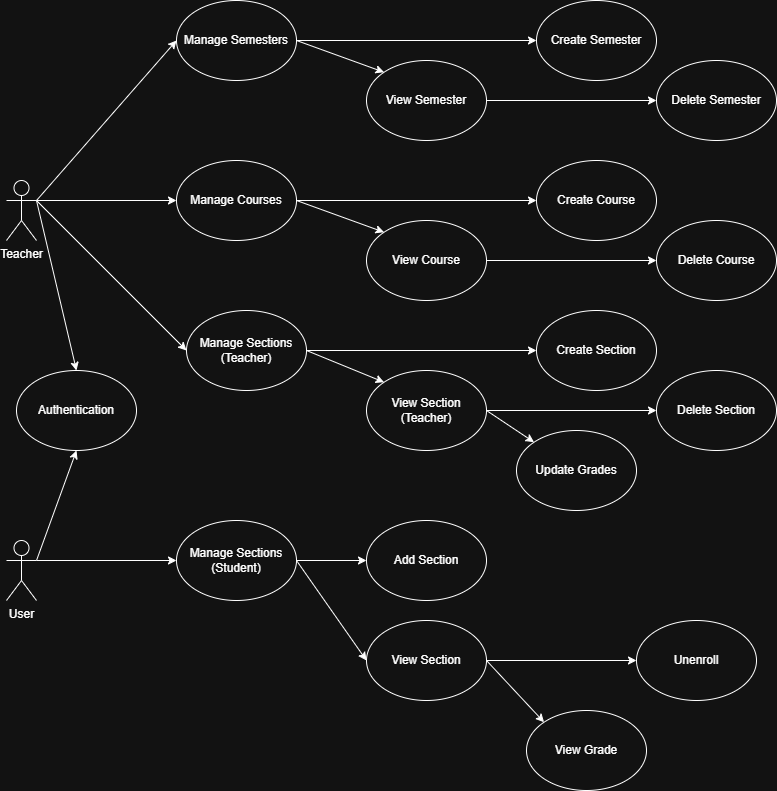

The diagram above was exported from draw.io. Its source (the exported page's mxGraphModel, read from the mxfile embedded in the PNG):
<mxGraphModel dx="1114" dy="579" grid="1" gridSize="10" guides="1" tooltips="1" connect="1" arrows="1" fold="1" page="1" pageScale="1" pageWidth="850" pageHeight="1100" math="0" shadow="0">
  <root>
    <mxCell id="0" />
    <mxCell id="1" parent="0" />
    <mxCell id="6ev4xrXOpPWq1s2YsXj9-1" value="Teacher" style="shape=umlActor;verticalLabelPosition=bottom;verticalAlign=top;html=1;outlineConnect=0;" parent="1" vertex="1">
      <mxGeometry x="40" y="240" width="30" height="60" as="geometry" />
    </mxCell>
    <mxCell id="6ev4xrXOpPWq1s2YsXj9-2" value="User" style="shape=umlActor;verticalLabelPosition=bottom;verticalAlign=top;html=1;outlineConnect=0;" parent="1" vertex="1">
      <mxGeometry x="40" y="600" width="30" height="60" as="geometry" />
    </mxCell>
    <mxCell id="6ev4xrXOpPWq1s2YsXj9-3" value="Manage Semesters" style="ellipse;whiteSpace=wrap;html=1;" parent="1" vertex="1">
      <mxGeometry x="210" y="60" width="120" height="80" as="geometry" />
    </mxCell>
    <mxCell id="6ev4xrXOpPWq1s2YsXj9-4" value="Manage Courses" style="ellipse;whiteSpace=wrap;html=1;" parent="1" vertex="1">
      <mxGeometry x="210" y="220" width="120" height="80" as="geometry" />
    </mxCell>
    <mxCell id="6ev4xrXOpPWq1s2YsXj9-5" value="Manage Sections&lt;br&gt;(Teacher)" style="ellipse;whiteSpace=wrap;html=1;" parent="1" vertex="1">
      <mxGeometry x="220" y="370" width="120" height="80" as="geometry" />
    </mxCell>
    <mxCell id="6ev4xrXOpPWq1s2YsXj9-6" value="Manage Sections&lt;br&gt;(Student)" style="ellipse;whiteSpace=wrap;html=1;" parent="1" vertex="1">
      <mxGeometry x="210" y="580" width="120" height="80" as="geometry" />
    </mxCell>
    <mxCell id="6ev4xrXOpPWq1s2YsXj9-7" value="" style="endArrow=classic;html=1;rounded=0;exitX=1;exitY=0.3333333333333333;exitDx=0;exitDy=0;exitPerimeter=0;entryX=0;entryY=0.5;entryDx=0;entryDy=0;" parent="1" source="6ev4xrXOpPWq1s2YsXj9-1" target="6ev4xrXOpPWq1s2YsXj9-3" edge="1">
      <mxGeometry width="50" height="50" relative="1" as="geometry">
        <mxPoint x="100" y="320" as="sourcePoint" />
        <mxPoint x="150" y="270" as="targetPoint" />
      </mxGeometry>
    </mxCell>
    <mxCell id="6ev4xrXOpPWq1s2YsXj9-8" value="" style="endArrow=classic;html=1;rounded=0;exitX=1;exitY=0.3333333333333333;exitDx=0;exitDy=0;exitPerimeter=0;entryX=0;entryY=0.5;entryDx=0;entryDy=0;" parent="1" source="6ev4xrXOpPWq1s2YsXj9-1" target="6ev4xrXOpPWq1s2YsXj9-4" edge="1">
      <mxGeometry width="50" height="50" relative="1" as="geometry">
        <mxPoint x="80" y="270" as="sourcePoint" />
        <mxPoint x="220" y="150" as="targetPoint" />
      </mxGeometry>
    </mxCell>
    <mxCell id="6ev4xrXOpPWq1s2YsXj9-9" value="" style="endArrow=classic;html=1;rounded=0;exitX=1;exitY=0.3333333333333333;exitDx=0;exitDy=0;exitPerimeter=0;entryX=0;entryY=0.5;entryDx=0;entryDy=0;" parent="1" source="6ev4xrXOpPWq1s2YsXj9-1" target="6ev4xrXOpPWq1s2YsXj9-5" edge="1">
      <mxGeometry width="50" height="50" relative="1" as="geometry">
        <mxPoint x="80" y="270" as="sourcePoint" />
        <mxPoint x="220" y="270" as="targetPoint" />
      </mxGeometry>
    </mxCell>
    <mxCell id="6ev4xrXOpPWq1s2YsXj9-10" value="" style="endArrow=classic;html=1;rounded=0;exitX=1;exitY=0.3333333333333333;exitDx=0;exitDy=0;exitPerimeter=0;entryX=0;entryY=0.5;entryDx=0;entryDy=0;" parent="1" source="6ev4xrXOpPWq1s2YsXj9-2" target="6ev4xrXOpPWq1s2YsXj9-6" edge="1">
      <mxGeometry width="50" height="50" relative="1" as="geometry">
        <mxPoint x="100" y="460" as="sourcePoint" />
        <mxPoint x="150" y="410" as="targetPoint" />
      </mxGeometry>
    </mxCell>
    <mxCell id="6ev4xrXOpPWq1s2YsXj9-11" value="Create Semester" style="ellipse;whiteSpace=wrap;html=1;" parent="1" vertex="1">
      <mxGeometry x="570" y="60" width="120" height="80" as="geometry" />
    </mxCell>
    <mxCell id="6ev4xrXOpPWq1s2YsXj9-12" value="View Semester" style="ellipse;whiteSpace=wrap;html=1;" parent="1" vertex="1">
      <mxGeometry x="400" y="120" width="120" height="80" as="geometry" />
    </mxCell>
    <mxCell id="6ev4xrXOpPWq1s2YsXj9-13" value="" style="endArrow=classic;html=1;rounded=0;exitX=1;exitY=0.5;exitDx=0;exitDy=0;entryX=0;entryY=0.5;entryDx=0;entryDy=0;" parent="1" source="6ev4xrXOpPWq1s2YsXj9-3" target="6ev4xrXOpPWq1s2YsXj9-11" edge="1">
      <mxGeometry width="50" height="50" relative="1" as="geometry">
        <mxPoint x="300" y="320" as="sourcePoint" />
        <mxPoint x="350" y="270" as="targetPoint" />
      </mxGeometry>
    </mxCell>
    <mxCell id="6ev4xrXOpPWq1s2YsXj9-14" value="" style="endArrow=classic;html=1;rounded=0;exitX=1;exitY=0.5;exitDx=0;exitDy=0;entryX=0;entryY=0;entryDx=0;entryDy=0;" parent="1" source="6ev4xrXOpPWq1s2YsXj9-3" target="6ev4xrXOpPWq1s2YsXj9-12" edge="1">
      <mxGeometry width="50" height="50" relative="1" as="geometry">
        <mxPoint x="300" y="320" as="sourcePoint" />
        <mxPoint x="350" y="270" as="targetPoint" />
      </mxGeometry>
    </mxCell>
    <mxCell id="6ev4xrXOpPWq1s2YsXj9-15" value="View Course" style="ellipse;whiteSpace=wrap;html=1;" parent="1" vertex="1">
      <mxGeometry x="400" y="280" width="120" height="80" as="geometry" />
    </mxCell>
    <mxCell id="6ev4xrXOpPWq1s2YsXj9-16" value="" style="endArrow=classic;html=1;rounded=0;exitX=1;exitY=0.5;exitDx=0;exitDy=0;entryX=0;entryY=0;entryDx=0;entryDy=0;" parent="1" source="6ev4xrXOpPWq1s2YsXj9-4" target="6ev4xrXOpPWq1s2YsXj9-15" edge="1">
      <mxGeometry width="50" height="50" relative="1" as="geometry">
        <mxPoint x="300" y="320" as="sourcePoint" />
        <mxPoint x="350" y="270" as="targetPoint" />
      </mxGeometry>
    </mxCell>
    <mxCell id="6ev4xrXOpPWq1s2YsXj9-17" value="Create Course" style="ellipse;whiteSpace=wrap;html=1;" parent="1" vertex="1">
      <mxGeometry x="570" y="220" width="120" height="80" as="geometry" />
    </mxCell>
    <mxCell id="6ev4xrXOpPWq1s2YsXj9-18" value="" style="endArrow=classic;html=1;rounded=0;exitX=1;exitY=0.5;exitDx=0;exitDy=0;entryX=0;entryY=0.5;entryDx=0;entryDy=0;" parent="1" source="6ev4xrXOpPWq1s2YsXj9-4" target="6ev4xrXOpPWq1s2YsXj9-17" edge="1">
      <mxGeometry width="50" height="50" relative="1" as="geometry">
        <mxPoint x="640" y="330" as="sourcePoint" />
        <mxPoint x="690" y="280" as="targetPoint" />
      </mxGeometry>
    </mxCell>
    <mxCell id="6ev4xrXOpPWq1s2YsXj9-19" value="Delete Semester" style="ellipse;whiteSpace=wrap;html=1;" parent="1" vertex="1">
      <mxGeometry x="690" y="120" width="120" height="80" as="geometry" />
    </mxCell>
    <mxCell id="6ev4xrXOpPWq1s2YsXj9-20" value="" style="endArrow=classic;html=1;rounded=0;exitX=1;exitY=0.5;exitDx=0;exitDy=0;entryX=0;entryY=0.5;entryDx=0;entryDy=0;" parent="1" source="6ev4xrXOpPWq1s2YsXj9-12" target="6ev4xrXOpPWq1s2YsXj9-19" edge="1">
      <mxGeometry width="50" height="50" relative="1" as="geometry">
        <mxPoint x="640" y="330" as="sourcePoint" />
        <mxPoint x="690" y="280" as="targetPoint" />
      </mxGeometry>
    </mxCell>
    <mxCell id="6ev4xrXOpPWq1s2YsXj9-21" value="Delete Course" style="ellipse;whiteSpace=wrap;html=1;" parent="1" vertex="1">
      <mxGeometry x="690" y="280" width="120" height="80" as="geometry" />
    </mxCell>
    <mxCell id="6ev4xrXOpPWq1s2YsXj9-22" value="" style="endArrow=classic;html=1;rounded=0;exitX=1;exitY=0.5;exitDx=0;exitDy=0;entryX=0;entryY=0.5;entryDx=0;entryDy=0;" parent="1" source="6ev4xrXOpPWq1s2YsXj9-15" target="6ev4xrXOpPWq1s2YsXj9-21" edge="1">
      <mxGeometry width="50" height="50" relative="1" as="geometry">
        <mxPoint x="640" y="330" as="sourcePoint" />
        <mxPoint x="690" y="280" as="targetPoint" />
      </mxGeometry>
    </mxCell>
    <mxCell id="6ev4xrXOpPWq1s2YsXj9-23" value="View Section (Teacher)" style="ellipse;whiteSpace=wrap;html=1;" parent="1" vertex="1">
      <mxGeometry x="400" y="430" width="120" height="80" as="geometry" />
    </mxCell>
    <mxCell id="6ev4xrXOpPWq1s2YsXj9-24" value="" style="endArrow=classic;html=1;rounded=0;exitX=1;exitY=0.5;exitDx=0;exitDy=0;entryX=0;entryY=0;entryDx=0;entryDy=0;" parent="1" source="6ev4xrXOpPWq1s2YsXj9-5" target="6ev4xrXOpPWq1s2YsXj9-23" edge="1">
      <mxGeometry width="50" height="50" relative="1" as="geometry">
        <mxPoint x="510" y="460" as="sourcePoint" />
        <mxPoint x="560" y="410" as="targetPoint" />
      </mxGeometry>
    </mxCell>
    <mxCell id="6ev4xrXOpPWq1s2YsXj9-25" value="Create Section" style="ellipse;whiteSpace=wrap;html=1;" parent="1" vertex="1">
      <mxGeometry x="570" y="370" width="120" height="80" as="geometry" />
    </mxCell>
    <mxCell id="6ev4xrXOpPWq1s2YsXj9-26" value="" style="endArrow=classic;html=1;rounded=0;exitX=1;exitY=0.5;exitDx=0;exitDy=0;entryX=0;entryY=0.5;entryDx=0;entryDy=0;" parent="1" source="6ev4xrXOpPWq1s2YsXj9-5" target="6ev4xrXOpPWq1s2YsXj9-25" edge="1">
      <mxGeometry width="50" height="50" relative="1" as="geometry">
        <mxPoint x="510" y="460" as="sourcePoint" />
        <mxPoint x="560" y="410" as="targetPoint" />
      </mxGeometry>
    </mxCell>
    <mxCell id="6ev4xrXOpPWq1s2YsXj9-27" value="Delete Section" style="ellipse;whiteSpace=wrap;html=1;" parent="1" vertex="1">
      <mxGeometry x="690" y="430" width="120" height="80" as="geometry" />
    </mxCell>
    <mxCell id="6ev4xrXOpPWq1s2YsXj9-28" value="" style="endArrow=classic;html=1;rounded=0;exitX=1;exitY=0.5;exitDx=0;exitDy=0;entryX=0;entryY=0.5;entryDx=0;entryDy=0;" parent="1" source="6ev4xrXOpPWq1s2YsXj9-23" target="6ev4xrXOpPWq1s2YsXj9-27" edge="1">
      <mxGeometry width="50" height="50" relative="1" as="geometry">
        <mxPoint x="510" y="460" as="sourcePoint" />
        <mxPoint x="560" y="410" as="targetPoint" />
      </mxGeometry>
    </mxCell>
    <mxCell id="6ev4xrXOpPWq1s2YsXj9-29" value="Update Grades" style="ellipse;whiteSpace=wrap;html=1;" parent="1" vertex="1">
      <mxGeometry x="550" y="490" width="120" height="80" as="geometry" />
    </mxCell>
    <mxCell id="6ev4xrXOpPWq1s2YsXj9-30" value="" style="endArrow=classic;html=1;rounded=0;exitX=1;exitY=0.5;exitDx=0;exitDy=0;entryX=0;entryY=0;entryDx=0;entryDy=0;" parent="1" source="6ev4xrXOpPWq1s2YsXj9-23" target="6ev4xrXOpPWq1s2YsXj9-29" edge="1">
      <mxGeometry width="50" height="50" relative="1" as="geometry">
        <mxPoint x="510" y="460" as="sourcePoint" />
        <mxPoint x="560" y="410" as="targetPoint" />
      </mxGeometry>
    </mxCell>
    <mxCell id="6ev4xrXOpPWq1s2YsXj9-31" value="View Section" style="ellipse;whiteSpace=wrap;html=1;" parent="1" vertex="1">
      <mxGeometry x="400" y="680" width="120" height="80" as="geometry" />
    </mxCell>
    <mxCell id="6ev4xrXOpPWq1s2YsXj9-32" value="Add Section" style="ellipse;whiteSpace=wrap;html=1;" parent="1" vertex="1">
      <mxGeometry x="400" y="580" width="120" height="80" as="geometry" />
    </mxCell>
    <mxCell id="6ev4xrXOpPWq1s2YsXj9-34" value="View Grade" style="ellipse;whiteSpace=wrap;html=1;" parent="1" vertex="1">
      <mxGeometry x="560" y="770" width="120" height="80" as="geometry" />
    </mxCell>
    <mxCell id="6ev4xrXOpPWq1s2YsXj9-35" value="Unenroll" style="ellipse;whiteSpace=wrap;html=1;" parent="1" vertex="1">
      <mxGeometry x="670" y="680" width="120" height="80" as="geometry" />
    </mxCell>
    <mxCell id="6ev4xrXOpPWq1s2YsXj9-36" value="" style="endArrow=classic;html=1;rounded=0;exitX=1;exitY=0.5;exitDx=0;exitDy=0;entryX=0;entryY=0.5;entryDx=0;entryDy=0;" parent="1" source="6ev4xrXOpPWq1s2YsXj9-31" target="6ev4xrXOpPWq1s2YsXj9-35" edge="1">
      <mxGeometry width="50" height="50" relative="1" as="geometry">
        <mxPoint x="510" y="590" as="sourcePoint" />
        <mxPoint x="560" y="540" as="targetPoint" />
      </mxGeometry>
    </mxCell>
    <mxCell id="6ev4xrXOpPWq1s2YsXj9-37" value="" style="endArrow=classic;html=1;rounded=0;exitX=1;exitY=0.5;exitDx=0;exitDy=0;entryX=0;entryY=0;entryDx=0;entryDy=0;" parent="1" source="6ev4xrXOpPWq1s2YsXj9-31" target="6ev4xrXOpPWq1s2YsXj9-34" edge="1">
      <mxGeometry width="50" height="50" relative="1" as="geometry">
        <mxPoint x="510" y="590" as="sourcePoint" />
        <mxPoint x="560" y="540" as="targetPoint" />
      </mxGeometry>
    </mxCell>
    <mxCell id="6ev4xrXOpPWq1s2YsXj9-38" value="" style="endArrow=classic;html=1;rounded=0;exitX=1;exitY=0.5;exitDx=0;exitDy=0;entryX=0;entryY=0.5;entryDx=0;entryDy=0;" parent="1" source="6ev4xrXOpPWq1s2YsXj9-6" target="6ev4xrXOpPWq1s2YsXj9-32" edge="1">
      <mxGeometry width="50" height="50" relative="1" as="geometry">
        <mxPoint x="510" y="590" as="sourcePoint" />
        <mxPoint x="560" y="540" as="targetPoint" />
      </mxGeometry>
    </mxCell>
    <mxCell id="6ev4xrXOpPWq1s2YsXj9-39" value="" style="endArrow=classic;html=1;rounded=0;exitX=1;exitY=0.5;exitDx=0;exitDy=0;entryX=0;entryY=0.5;entryDx=0;entryDy=0;" parent="1" source="6ev4xrXOpPWq1s2YsXj9-6" target="6ev4xrXOpPWq1s2YsXj9-31" edge="1">
      <mxGeometry width="50" height="50" relative="1" as="geometry">
        <mxPoint x="340" y="630" as="sourcePoint" />
        <mxPoint x="410" y="630" as="targetPoint" />
      </mxGeometry>
    </mxCell>
    <mxCell id="Nt6ah16Q3rQBUBPIjU0r-2" value="Authentication" style="ellipse;whiteSpace=wrap;html=1;" vertex="1" parent="1">
      <mxGeometry x="50" y="430" width="120" height="80" as="geometry" />
    </mxCell>
    <mxCell id="Nt6ah16Q3rQBUBPIjU0r-3" value="" style="endArrow=classic;html=1;rounded=0;exitX=1;exitY=0.3333333333333333;exitDx=0;exitDy=0;exitPerimeter=0;entryX=0.5;entryY=1;entryDx=0;entryDy=0;" edge="1" parent="1" source="6ev4xrXOpPWq1s2YsXj9-2" target="Nt6ah16Q3rQBUBPIjU0r-2">
      <mxGeometry width="50" height="50" relative="1" as="geometry">
        <mxPoint x="400" y="600" as="sourcePoint" />
        <mxPoint x="450" y="550" as="targetPoint" />
      </mxGeometry>
    </mxCell>
    <mxCell id="Nt6ah16Q3rQBUBPIjU0r-4" value="" style="endArrow=classic;html=1;rounded=0;exitX=1;exitY=0.3333333333333333;exitDx=0;exitDy=0;exitPerimeter=0;entryX=0.5;entryY=0;entryDx=0;entryDy=0;" edge="1" parent="1" source="6ev4xrXOpPWq1s2YsXj9-1" target="Nt6ah16Q3rQBUBPIjU0r-2">
      <mxGeometry width="50" height="50" relative="1" as="geometry">
        <mxPoint x="80" y="630" as="sourcePoint" />
        <mxPoint x="120" y="520" as="targetPoint" />
      </mxGeometry>
    </mxCell>
  </root>
</mxGraphModel>